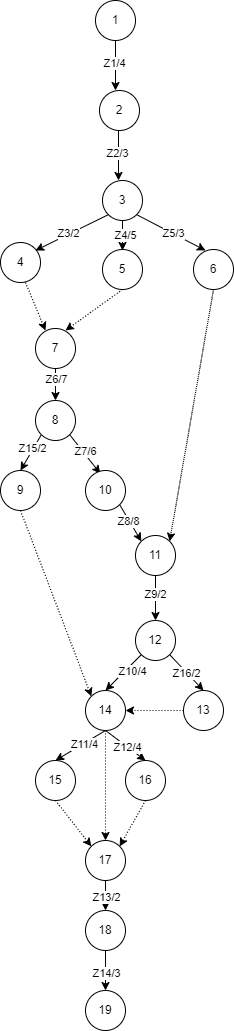

The diagram above was exported from draw.io. Its source (the exported page's mxGraphModel, read from the mxfile embedded in the PNG):
<mxGraphModel dx="1726" dy="1032" grid="1" gridSize="10" guides="1" tooltips="1" connect="1" arrows="1" fold="1" page="1" pageScale="1" pageWidth="827" pageHeight="1169" math="0" shadow="0">
  <root>
    <mxCell id="0" />
    <mxCell id="1" parent="0" />
    <mxCell id="Vn-XcbaqzK9x01i1PKCU-2" value="1" style="ellipse;whiteSpace=wrap;html=1;aspect=fixed;" parent="1" vertex="1">
      <mxGeometry x="370" y="10" width="40" height="40" as="geometry" />
    </mxCell>
    <mxCell id="Vn-XcbaqzK9x01i1PKCU-3" value="" style="endArrow=classic;html=1;rounded=0;exitX=0.5;exitY=1;exitDx=0;exitDy=0;" parent="1" source="Vn-XcbaqzK9x01i1PKCU-2" edge="1">
      <mxGeometry width="50" height="50" relative="1" as="geometry">
        <mxPoint x="390" y="210" as="sourcePoint" />
        <mxPoint x="390" y="100" as="targetPoint" />
      </mxGeometry>
    </mxCell>
    <mxCell id="Vn-XcbaqzK9x01i1PKCU-4" value="Z1/4" style="edgeLabel;html=1;align=center;verticalAlign=middle;resizable=0;points=[];" parent="Vn-XcbaqzK9x01i1PKCU-3" vertex="1" connectable="0">
      <mxGeometry x="-0.1067" y="-2" relative="1" as="geometry">
        <mxPoint as="offset" />
      </mxGeometry>
    </mxCell>
    <mxCell id="Vn-XcbaqzK9x01i1PKCU-5" value="2" style="ellipse;whiteSpace=wrap;html=1;aspect=fixed;" parent="1" vertex="1">
      <mxGeometry x="374" y="100" width="40" height="40" as="geometry" />
    </mxCell>
    <mxCell id="Vn-XcbaqzK9x01i1PKCU-6" value="" style="endArrow=classic;html=1;rounded=0;exitX=0.5;exitY=1;exitDx=0;exitDy=0;" parent="1" edge="1">
      <mxGeometry width="50" height="50" relative="1" as="geometry">
        <mxPoint x="393" y="140" as="sourcePoint" />
        <mxPoint x="393" y="190" as="targetPoint" />
      </mxGeometry>
    </mxCell>
    <mxCell id="Vn-XcbaqzK9x01i1PKCU-7" value="Z2/3" style="edgeLabel;html=1;align=center;verticalAlign=middle;resizable=0;points=[];" parent="Vn-XcbaqzK9x01i1PKCU-6" vertex="1" connectable="0">
      <mxGeometry x="-0.1067" y="-2" relative="1" as="geometry">
        <mxPoint as="offset" />
      </mxGeometry>
    </mxCell>
    <mxCell id="Vn-XcbaqzK9x01i1PKCU-8" value="3" style="ellipse;whiteSpace=wrap;html=1;aspect=fixed;" parent="1" vertex="1">
      <mxGeometry x="377" y="190" width="40" height="40" as="geometry" />
    </mxCell>
    <mxCell id="Vn-XcbaqzK9x01i1PKCU-14" value="" style="endArrow=classic;html=1;rounded=0;exitX=0;exitY=1;exitDx=0;exitDy=0;" parent="1" source="Vn-XcbaqzK9x01i1PKCU-8" edge="1">
      <mxGeometry width="50" height="50" relative="1" as="geometry">
        <mxPoint x="410" y="230" as="sourcePoint" />
        <mxPoint x="310" y="260" as="targetPoint" />
      </mxGeometry>
    </mxCell>
    <mxCell id="Vn-XcbaqzK9x01i1PKCU-23" value="Z3/2" style="edgeLabel;html=1;align=center;verticalAlign=middle;resizable=0;points=[];" parent="Vn-XcbaqzK9x01i1PKCU-14" vertex="1" connectable="0">
      <mxGeometry x="0.087" y="-2" relative="1" as="geometry">
        <mxPoint as="offset" />
      </mxGeometry>
    </mxCell>
    <mxCell id="Vn-XcbaqzK9x01i1PKCU-15" value="" style="endArrow=classic;html=1;rounded=0;exitX=0.5;exitY=1;exitDx=0;exitDy=0;" parent="1" source="Vn-XcbaqzK9x01i1PKCU-8" edge="1">
      <mxGeometry width="50" height="50" relative="1" as="geometry">
        <mxPoint x="410" y="230" as="sourcePoint" />
        <mxPoint x="397" y="260" as="targetPoint" />
      </mxGeometry>
    </mxCell>
    <mxCell id="Vn-XcbaqzK9x01i1PKCU-24" value="Z4/5" style="edgeLabel;html=1;align=center;verticalAlign=middle;resizable=0;points=[];" parent="Vn-XcbaqzK9x01i1PKCU-15" vertex="1" connectable="0">
      <mxGeometry x="-0.0924" y="2" relative="1" as="geometry">
        <mxPoint as="offset" />
      </mxGeometry>
    </mxCell>
    <mxCell id="Vn-XcbaqzK9x01i1PKCU-16" value="" style="endArrow=classic;html=1;rounded=0;exitX=1;exitY=1;exitDx=0;exitDy=0;" parent="1" source="Vn-XcbaqzK9x01i1PKCU-8" edge="1">
      <mxGeometry width="50" height="50" relative="1" as="geometry">
        <mxPoint x="420" y="220" as="sourcePoint" />
        <mxPoint x="480" y="260" as="targetPoint" />
      </mxGeometry>
    </mxCell>
    <mxCell id="Vn-XcbaqzK9x01i1PKCU-25" value="Z5/3" style="edgeLabel;html=1;align=center;verticalAlign=middle;resizable=0;points=[];" parent="Vn-XcbaqzK9x01i1PKCU-16" vertex="1" connectable="0">
      <mxGeometry x="0.0105" y="1" relative="1" as="geometry">
        <mxPoint as="offset" />
      </mxGeometry>
    </mxCell>
    <mxCell id="Vn-XcbaqzK9x01i1PKCU-17" value="4" style="ellipse;whiteSpace=wrap;html=1;aspect=fixed;" parent="1" vertex="1">
      <mxGeometry x="275" y="252" width="40" height="40" as="geometry" />
    </mxCell>
    <mxCell id="Vn-XcbaqzK9x01i1PKCU-18" value="5" style="ellipse;whiteSpace=wrap;html=1;aspect=fixed;" parent="1" vertex="1">
      <mxGeometry x="377" y="259" width="40" height="40" as="geometry" />
    </mxCell>
    <mxCell id="LNJDInBwnP2aoB0KDZi8-11" style="rounded=0;orthogonalLoop=1;jettySize=auto;html=1;exitX=0.5;exitY=1;exitDx=0;exitDy=0;entryX=1;entryY=0;entryDx=0;entryDy=0;dashed=1;dashPattern=1 1;" parent="1" source="Vn-XcbaqzK9x01i1PKCU-19" target="Vn-XcbaqzK9x01i1PKCU-51" edge="1">
      <mxGeometry relative="1" as="geometry" />
    </mxCell>
    <mxCell id="Vn-XcbaqzK9x01i1PKCU-19" value="6" style="ellipse;whiteSpace=wrap;html=1;aspect=fixed;" parent="1" vertex="1">
      <mxGeometry x="468" y="259" width="40" height="40" as="geometry" />
    </mxCell>
    <mxCell id="Vn-XcbaqzK9x01i1PKCU-20" value="" style="endArrow=classic;html=1;rounded=0;dashed=1;dashPattern=1 2;" parent="1" edge="1">
      <mxGeometry width="50" height="50" relative="1" as="geometry">
        <mxPoint x="300" y="292" as="sourcePoint" />
        <mxPoint x="320" y="340" as="targetPoint" />
      </mxGeometry>
    </mxCell>
    <mxCell id="Vn-XcbaqzK9x01i1PKCU-21" value="" style="endArrow=classic;html=1;rounded=0;dashed=1;dashPattern=1 2;exitX=0.5;exitY=1;exitDx=0;exitDy=0;" parent="1" source="Vn-XcbaqzK9x01i1PKCU-18" edge="1">
      <mxGeometry width="50" height="50" relative="1" as="geometry">
        <mxPoint x="310" y="302" as="sourcePoint" />
        <mxPoint x="340" y="340" as="targetPoint" />
      </mxGeometry>
    </mxCell>
    <mxCell id="Vn-XcbaqzK9x01i1PKCU-22" value="7" style="ellipse;whiteSpace=wrap;html=1;aspect=fixed;" parent="1" vertex="1">
      <mxGeometry x="310" y="338" width="40" height="40" as="geometry" />
    </mxCell>
    <mxCell id="Vn-XcbaqzK9x01i1PKCU-26" value="" style="endArrow=classic;html=1;rounded=0;exitX=0.5;exitY=1;exitDx=0;exitDy=0;" parent="1" source="Vn-XcbaqzK9x01i1PKCU-22" edge="1">
      <mxGeometry width="50" height="50" relative="1" as="geometry">
        <mxPoint x="410" y="410" as="sourcePoint" />
        <mxPoint x="330" y="410" as="targetPoint" />
      </mxGeometry>
    </mxCell>
    <mxCell id="Vn-XcbaqzK9x01i1PKCU-32" value="Z6/7" style="edgeLabel;html=1;align=center;verticalAlign=middle;resizable=0;points=[];" parent="Vn-XcbaqzK9x01i1PKCU-26" vertex="1" connectable="0">
      <mxGeometry x="-0.3382" relative="1" as="geometry">
        <mxPoint as="offset" />
      </mxGeometry>
    </mxCell>
    <mxCell id="LNJDInBwnP2aoB0KDZi8-17" style="rounded=0;orthogonalLoop=1;jettySize=auto;html=1;exitX=0;exitY=1;exitDx=0;exitDy=0;entryX=0.5;entryY=0;entryDx=0;entryDy=0;" parent="1" source="Vn-XcbaqzK9x01i1PKCU-28" target="LNJDInBwnP2aoB0KDZi8-16" edge="1">
      <mxGeometry relative="1" as="geometry" />
    </mxCell>
    <mxCell id="LNJDInBwnP2aoB0KDZi8-18" value="Z15/2" style="edgeLabel;html=1;align=center;verticalAlign=middle;resizable=0;points=[];" parent="LNJDInBwnP2aoB0KDZi8-17" vertex="1" connectable="0">
      <mxGeometry x="-0.2252" y="-2" relative="1" as="geometry">
        <mxPoint as="offset" />
      </mxGeometry>
    </mxCell>
    <mxCell id="Vn-XcbaqzK9x01i1PKCU-28" value="8" style="ellipse;whiteSpace=wrap;html=1;aspect=fixed;" parent="1" vertex="1">
      <mxGeometry x="310" y="410" width="40" height="40" as="geometry" />
    </mxCell>
    <mxCell id="Vn-XcbaqzK9x01i1PKCU-41" value="" style="endArrow=classic;html=1;rounded=0;exitX=1;exitY=1;exitDx=0;exitDy=0;entryX=0.37;entryY=0.079;entryDx=0;entryDy=0;entryPerimeter=0;" parent="1" source="Vn-XcbaqzK9x01i1PKCU-28" target="Vn-XcbaqzK9x01i1PKCU-42" edge="1">
      <mxGeometry width="50" height="50" relative="1" as="geometry">
        <mxPoint x="326" y="454" as="sourcePoint" />
        <mxPoint x="370" y="480" as="targetPoint" />
      </mxGeometry>
    </mxCell>
    <mxCell id="Vn-XcbaqzK9x01i1PKCU-44" value="Z7/6" style="edgeLabel;html=1;align=center;verticalAlign=middle;resizable=0;points=[];" parent="Vn-XcbaqzK9x01i1PKCU-41" vertex="1" connectable="0">
      <mxGeometry x="-0.1451" y="2" relative="1" as="geometry">
        <mxPoint as="offset" />
      </mxGeometry>
    </mxCell>
    <mxCell id="Vn-XcbaqzK9x01i1PKCU-42" value="10" style="ellipse;whiteSpace=wrap;html=1;aspect=fixed;" parent="1" vertex="1">
      <mxGeometry x="360" y="480" width="40" height="40" as="geometry" />
    </mxCell>
    <mxCell id="Vn-XcbaqzK9x01i1PKCU-49" value="" style="endArrow=classic;html=1;rounded=0;entryX=0;entryY=0;entryDx=0;entryDy=0;exitX=1;exitY=1;exitDx=0;exitDy=0;" parent="1" source="Vn-XcbaqzK9x01i1PKCU-42" target="Vn-XcbaqzK9x01i1PKCU-51" edge="1">
      <mxGeometry width="50" height="50" relative="1" as="geometry">
        <mxPoint x="377" y="520" as="sourcePoint" />
        <mxPoint x="370" y="590" as="targetPoint" />
      </mxGeometry>
    </mxCell>
    <mxCell id="LNJDInBwnP2aoB0KDZi8-8" value="Z8/8" style="edgeLabel;html=1;align=center;verticalAlign=middle;resizable=0;points=[];" parent="Vn-XcbaqzK9x01i1PKCU-49" vertex="1" connectable="0">
      <mxGeometry x="-0.2" y="-1" relative="1" as="geometry">
        <mxPoint as="offset" />
      </mxGeometry>
    </mxCell>
    <mxCell id="Vn-XcbaqzK9x01i1PKCU-51" value="11" style="ellipse;whiteSpace=wrap;html=1;aspect=fixed;" parent="1" vertex="1">
      <mxGeometry x="410" y="545" width="40" height="40" as="geometry" />
    </mxCell>
    <mxCell id="Vn-XcbaqzK9x01i1PKCU-53" value="13" style="ellipse;whiteSpace=wrap;html=1;aspect=fixed;" parent="1" vertex="1">
      <mxGeometry x="458" y="700" width="40" height="40" as="geometry" />
    </mxCell>
    <mxCell id="Vn-XcbaqzK9x01i1PKCU-59" value="" style="endArrow=classic;html=1;rounded=0;exitX=0.5;exitY=1;exitDx=0;exitDy=0;entryX=0.5;entryY=0;entryDx=0;entryDy=0;" parent="1" source="Vn-XcbaqzK9x01i1PKCU-51" target="Vn-XcbaqzK9x01i1PKCU-60" edge="1">
      <mxGeometry width="50" height="50" relative="1" as="geometry">
        <mxPoint x="630" y="620" as="sourcePoint" />
        <mxPoint x="420" y="680" as="targetPoint" />
      </mxGeometry>
    </mxCell>
    <mxCell id="Vn-XcbaqzK9x01i1PKCU-61" value="Z9/2" style="edgeLabel;html=1;align=center;verticalAlign=middle;resizable=0;points=[];" parent="Vn-XcbaqzK9x01i1PKCU-59" vertex="1" connectable="0">
      <mxGeometry x="-0.1647" y="-1" relative="1" as="geometry">
        <mxPoint as="offset" />
      </mxGeometry>
    </mxCell>
    <mxCell id="LNJDInBwnP2aoB0KDZi8-23" style="rounded=0;orthogonalLoop=1;jettySize=auto;html=1;exitX=1;exitY=1;exitDx=0;exitDy=0;entryX=0.5;entryY=0;entryDx=0;entryDy=0;" parent="1" source="Vn-XcbaqzK9x01i1PKCU-60" target="Vn-XcbaqzK9x01i1PKCU-53" edge="1">
      <mxGeometry relative="1" as="geometry" />
    </mxCell>
    <mxCell id="LNJDInBwnP2aoB0KDZi8-24" value="Z16/2" style="edgeLabel;html=1;align=center;verticalAlign=middle;resizable=0;points=[];" parent="LNJDInBwnP2aoB0KDZi8-23" vertex="1" connectable="0">
      <mxGeometry x="-0.0667" y="-1" relative="1" as="geometry">
        <mxPoint as="offset" />
      </mxGeometry>
    </mxCell>
    <mxCell id="LNJDInBwnP2aoB0KDZi8-28" style="rounded=0;orthogonalLoop=1;jettySize=auto;html=1;exitX=0;exitY=1;exitDx=0;exitDy=0;entryX=0.5;entryY=0;entryDx=0;entryDy=0;" parent="1" source="Vn-XcbaqzK9x01i1PKCU-60" target="Vn-XcbaqzK9x01i1PKCU-64" edge="1">
      <mxGeometry relative="1" as="geometry" />
    </mxCell>
    <mxCell id="LNJDInBwnP2aoB0KDZi8-29" value="Z10/4" style="edgeLabel;html=1;align=center;verticalAlign=middle;resizable=0;points=[];" parent="LNJDInBwnP2aoB0KDZi8-28" vertex="1" connectable="0">
      <mxGeometry x="-0.255" y="4" relative="1" as="geometry">
        <mxPoint as="offset" />
      </mxGeometry>
    </mxCell>
    <mxCell id="Vn-XcbaqzK9x01i1PKCU-60" value="12" style="ellipse;whiteSpace=wrap;html=1;aspect=fixed;" parent="1" vertex="1">
      <mxGeometry x="410" y="630" width="40" height="40" as="geometry" />
    </mxCell>
    <mxCell id="Vn-XcbaqzK9x01i1PKCU-62" value="" style="endArrow=classic;html=1;rounded=0;dashed=1;dashPattern=1 2;exitX=0;exitY=0.5;exitDx=0;exitDy=0;entryX=1;entryY=0.5;entryDx=0;entryDy=0;" parent="1" source="Vn-XcbaqzK9x01i1PKCU-53" target="Vn-XcbaqzK9x01i1PKCU-64" edge="1">
      <mxGeometry width="50" height="50" relative="1" as="geometry">
        <mxPoint x="322.5" y="720" as="sourcePoint" />
        <mxPoint x="360" y="760" as="targetPoint" />
      </mxGeometry>
    </mxCell>
    <mxCell id="LNJDInBwnP2aoB0KDZi8-31" style="rounded=0;orthogonalLoop=1;jettySize=auto;html=1;exitX=0.5;exitY=1;exitDx=0;exitDy=0;entryX=0.5;entryY=0;entryDx=0;entryDy=0;" parent="1" source="Vn-XcbaqzK9x01i1PKCU-64" target="Vn-XcbaqzK9x01i1PKCU-66" edge="1">
      <mxGeometry relative="1" as="geometry" />
    </mxCell>
    <mxCell id="LNJDInBwnP2aoB0KDZi8-32" value="Z11/4" style="edgeLabel;html=1;align=center;verticalAlign=middle;resizable=0;points=[];" parent="LNJDInBwnP2aoB0KDZi8-31" vertex="1" connectable="0">
      <mxGeometry x="-0.1333" relative="1" as="geometry">
        <mxPoint as="offset" />
      </mxGeometry>
    </mxCell>
    <mxCell id="LNJDInBwnP2aoB0KDZi8-43" style="edgeStyle=orthogonalEdgeStyle;rounded=0;orthogonalLoop=1;jettySize=auto;html=1;exitX=0.5;exitY=1;exitDx=0;exitDy=0;entryX=0.5;entryY=0;entryDx=0;entryDy=0;dashed=1;dashPattern=1 2;" parent="1" source="Vn-XcbaqzK9x01i1PKCU-64" target="LNJDInBwnP2aoB0KDZi8-40" edge="1">
      <mxGeometry relative="1" as="geometry" />
    </mxCell>
    <mxCell id="Vn-XcbaqzK9x01i1PKCU-64" value="14" style="ellipse;whiteSpace=wrap;html=1;aspect=fixed;" parent="1" vertex="1">
      <mxGeometry x="360" y="700" width="40" height="40" as="geometry" />
    </mxCell>
    <mxCell id="LNJDInBwnP2aoB0KDZi8-44" style="rounded=0;orthogonalLoop=1;jettySize=auto;html=1;exitX=0.5;exitY=1;exitDx=0;exitDy=0;entryX=0;entryY=0;entryDx=0;entryDy=0;dashed=1;dashPattern=1 2;" parent="1" source="Vn-XcbaqzK9x01i1PKCU-66" target="LNJDInBwnP2aoB0KDZi8-40" edge="1">
      <mxGeometry relative="1" as="geometry" />
    </mxCell>
    <mxCell id="Vn-XcbaqzK9x01i1PKCU-66" value="15" style="ellipse;whiteSpace=wrap;html=1;aspect=fixed;" parent="1" vertex="1">
      <mxGeometry x="310" y="770" width="40" height="40" as="geometry" />
    </mxCell>
    <mxCell id="Vn-XcbaqzK9x01i1PKCU-70" value="" style="endArrow=classic;html=1;rounded=0;exitX=0.5;exitY=1;exitDx=0;exitDy=0;entryX=0.5;entryY=0;entryDx=0;entryDy=0;" parent="1" source="Vn-XcbaqzK9x01i1PKCU-64" target="Vn-XcbaqzK9x01i1PKCU-71" edge="1">
      <mxGeometry width="50" height="50" relative="1" as="geometry">
        <mxPoint x="480" y="850" as="sourcePoint" />
        <mxPoint x="370" y="940" as="targetPoint" />
      </mxGeometry>
    </mxCell>
    <mxCell id="Vn-XcbaqzK9x01i1PKCU-72" value="Z12/4" style="edgeLabel;html=1;align=center;verticalAlign=middle;resizable=0;points=[];" parent="Vn-XcbaqzK9x01i1PKCU-70" vertex="1" connectable="0">
      <mxGeometry x="0.0703" relative="1" as="geometry">
        <mxPoint as="offset" />
      </mxGeometry>
    </mxCell>
    <mxCell id="LNJDInBwnP2aoB0KDZi8-36" style="edgeStyle=orthogonalEdgeStyle;rounded=0;orthogonalLoop=1;jettySize=auto;html=1;entryX=0.5;entryY=0;entryDx=0;entryDy=0;" parent="1" source="LNJDInBwnP2aoB0KDZi8-40" target="LNJDInBwnP2aoB0KDZi8-35" edge="1">
      <mxGeometry relative="1" as="geometry">
        <mxPoint x="380" y="860" as="sourcePoint" />
      </mxGeometry>
    </mxCell>
    <mxCell id="LNJDInBwnP2aoB0KDZi8-38" value="Z13/2" style="edgeLabel;html=1;align=center;verticalAlign=middle;resizable=0;points=[];" parent="LNJDInBwnP2aoB0KDZi8-36" vertex="1" connectable="0">
      <mxGeometry x="-0.4" relative="1" as="geometry">
        <mxPoint as="offset" />
      </mxGeometry>
    </mxCell>
    <mxCell id="LNJDInBwnP2aoB0KDZi8-45" style="rounded=0;orthogonalLoop=1;jettySize=auto;html=1;exitX=0.5;exitY=1;exitDx=0;exitDy=0;entryX=1;entryY=0;entryDx=0;entryDy=0;dashed=1;dashPattern=1 2;" parent="1" source="Vn-XcbaqzK9x01i1PKCU-71" target="LNJDInBwnP2aoB0KDZi8-40" edge="1">
      <mxGeometry relative="1" as="geometry" />
    </mxCell>
    <mxCell id="Vn-XcbaqzK9x01i1PKCU-71" value="16" style="ellipse;whiteSpace=wrap;html=1;aspect=fixed;" parent="1" vertex="1">
      <mxGeometry x="400" y="770" width="40" height="40" as="geometry" />
    </mxCell>
    <mxCell id="Vn-XcbaqzK9x01i1PKCU-75" value="" style="endArrow=classic;html=1;rounded=0;exitX=0.5;exitY=1;exitDx=0;exitDy=0;entryX=0.5;entryY=0;entryDx=0;entryDy=0;" parent="1" source="LNJDInBwnP2aoB0KDZi8-35" target="Vn-XcbaqzK9x01i1PKCU-77" edge="1">
      <mxGeometry width="50" height="50" relative="1" as="geometry">
        <mxPoint x="370" y="980" as="sourcePoint" />
        <mxPoint x="370" y="1040" as="targetPoint" />
      </mxGeometry>
    </mxCell>
    <mxCell id="Vn-XcbaqzK9x01i1PKCU-76" value="Z14/3" style="edgeLabel;html=1;align=center;verticalAlign=middle;resizable=0;points=[];" parent="Vn-XcbaqzK9x01i1PKCU-75" vertex="1" connectable="0">
      <mxGeometry x="0.0703" relative="1" as="geometry">
        <mxPoint as="offset" />
      </mxGeometry>
    </mxCell>
    <mxCell id="Vn-XcbaqzK9x01i1PKCU-77" value="19" style="ellipse;whiteSpace=wrap;html=1;aspect=fixed;" parent="1" vertex="1">
      <mxGeometry x="360" y="1000" width="40" height="40" as="geometry" />
    </mxCell>
    <mxCell id="LNJDInBwnP2aoB0KDZi8-16" value="9" style="ellipse;whiteSpace=wrap;html=1;aspect=fixed;" parent="1" vertex="1">
      <mxGeometry x="275" y="480" width="40" height="40" as="geometry" />
    </mxCell>
    <mxCell id="LNJDInBwnP2aoB0KDZi8-30" value="" style="endArrow=classic;html=1;rounded=0;dashed=1;dashPattern=1 2;exitX=0.5;exitY=1;exitDx=0;exitDy=0;entryX=0;entryY=0;entryDx=0;entryDy=0;" parent="1" source="LNJDInBwnP2aoB0KDZi8-16" target="Vn-XcbaqzK9x01i1PKCU-64" edge="1">
      <mxGeometry width="50" height="50" relative="1" as="geometry">
        <mxPoint x="468" y="730" as="sourcePoint" />
        <mxPoint x="410" y="730" as="targetPoint" />
      </mxGeometry>
    </mxCell>
    <mxCell id="LNJDInBwnP2aoB0KDZi8-35" value="18" style="ellipse;whiteSpace=wrap;html=1;aspect=fixed;" parent="1" vertex="1">
      <mxGeometry x="360" y="920" width="40" height="40" as="geometry" />
    </mxCell>
    <mxCell id="LNJDInBwnP2aoB0KDZi8-40" value="17" style="ellipse;whiteSpace=wrap;html=1;aspect=fixed;" parent="1" vertex="1">
      <mxGeometry x="360" y="850" width="40" height="40" as="geometry" />
    </mxCell>
  </root>
</mxGraphModel>